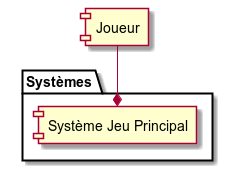

The diagram above was rendered by PlantUML. Its source (embedded in the PNG):
@startuml

component "Joueur" as joueur

package Systèmes {
    component "Système Jeu Principal" as syst
}

joueur -down-* syst

@enduml